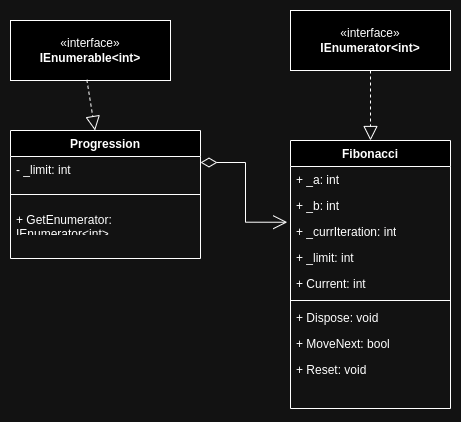

The diagram above was exported from draw.io. Its source (the exported page's mxGraphModel, read from the mxfile embedded in the PNG):
<mxGraphModel dx="1914" dy="1042" grid="1" gridSize="10" guides="1" tooltips="1" connect="1" arrows="1" fold="1" page="1" pageScale="1" pageWidth="850" pageHeight="1100" math="0" shadow="0">
  <root>
    <mxCell id="0" />
    <mxCell id="1" parent="0" />
    <mxCell id="2GTns1xGz7698_mPlwJG-1" value="«interface»&lt;br&gt;&lt;b&gt;IEnumerable&amp;lt;int&amp;gt;&lt;/b&gt;" style="html=1;whiteSpace=wrap;" parent="1" vertex="1">
      <mxGeometry x="30" y="280" width="160" height="60" as="geometry" />
    </mxCell>
    <mxCell id="2GTns1xGz7698_mPlwJG-2" value="«interface»&lt;br&gt;&lt;b&gt;IEnumerator&amp;lt;int&amp;gt;&lt;/b&gt;" style="html=1;whiteSpace=wrap;" parent="1" vertex="1">
      <mxGeometry x="310" y="270" width="160" height="60" as="geometry" />
    </mxCell>
    <mxCell id="2GTns1xGz7698_mPlwJG-4" value="Progression&lt;span style=&quot;color: rgba(0, 0, 0, 0); font-family: monospace; font-size: 0px; font-weight: 400; text-align: start; text-wrap: nowrap;&quot;&gt;%3CmxGraphModel%3E%3Croot%3E%3CmxCell%20id%3D%220%22%2F%3E%3CmxCell%20id%3D%221%22%20parent%3D%220%22%2F%3E%3CmxCell%20id%3D%222%22%20value%3D%22%C2%ABinterface%C2%BB%26lt%3Bbr%26gt%3B%26lt%3Bb%26gt%3BIEnumerable%26lt%3B%2Fb%26gt%3B%22%20style%3D%22html%3D1%3BwhiteSpace%3Dwrap%3B%22%20vertex%3D%221%22%20parent%3D%221%22%3E%3CmxGeometry%20x%3D%22120%22%20y%3D%22240%22%20width%3D%22160%22%20height%3D%2260%22%20as%3D%22geometry%22%2F%3E%3C%2FmxCell%3E%3C%2Froot%3E%3C%2FmxGraphModel%3E&lt;/span&gt;" style="swimlane;fontStyle=1;align=center;verticalAlign=top;childLayout=stackLayout;horizontal=1;startSize=26;horizontalStack=0;resizeParent=1;resizeParentMax=0;resizeLast=0;collapsible=1;marginBottom=0;whiteSpace=wrap;html=1;" parent="1" vertex="1">
      <mxGeometry x="30" y="390" width="190" height="128" as="geometry" />
    </mxCell>
    <mxCell id="2GTns1xGz7698_mPlwJG-34" value="- _limit: int" style="text;strokeColor=none;fillColor=none;align=left;verticalAlign=top;spacingLeft=4;spacingRight=4;overflow=hidden;rotatable=0;points=[[0,0.5],[1,0.5]];portConstraint=eastwest;whiteSpace=wrap;html=1;" parent="2GTns1xGz7698_mPlwJG-4" vertex="1">
      <mxGeometry y="26" width="190" height="26" as="geometry" />
    </mxCell>
    <mxCell id="2GTns1xGz7698_mPlwJG-6" value="" style="line;strokeWidth=1;fillColor=none;align=left;verticalAlign=middle;spacingTop=-1;spacingLeft=3;spacingRight=3;rotatable=0;labelPosition=right;points=[];portConstraint=eastwest;strokeColor=inherit;" parent="2GTns1xGz7698_mPlwJG-4" vertex="1">
      <mxGeometry y="52" width="190" height="24" as="geometry" />
    </mxCell>
    <mxCell id="2GTns1xGz7698_mPlwJG-35" value="+ GetEnumerator: IEnumerator&amp;lt;int&amp;gt;" style="text;strokeColor=none;fillColor=none;align=left;verticalAlign=top;spacingLeft=4;spacingRight=4;overflow=hidden;rotatable=0;points=[[0,0.5],[1,0.5]];portConstraint=eastwest;whiteSpace=wrap;html=1;" parent="2GTns1xGz7698_mPlwJG-4" vertex="1">
      <mxGeometry y="76" width="190" height="26" as="geometry" />
    </mxCell>
    <mxCell id="2GTns1xGz7698_mPlwJG-7" value="&amp;nbsp; &amp;nbsp;&amp;nbsp;" style="text;strokeColor=none;fillColor=none;align=left;verticalAlign=top;spacingLeft=4;spacingRight=4;overflow=hidden;rotatable=0;points=[[0,0.5],[1,0.5]];portConstraint=eastwest;whiteSpace=wrap;html=1;" parent="2GTns1xGz7698_mPlwJG-4" vertex="1">
      <mxGeometry y="102" width="190" height="26" as="geometry" />
    </mxCell>
    <mxCell id="2GTns1xGz7698_mPlwJG-21" value="Fibonacci" style="swimlane;fontStyle=1;align=center;verticalAlign=top;childLayout=stackLayout;horizontal=1;startSize=26;horizontalStack=0;resizeParent=1;resizeParentMax=0;resizeLast=0;collapsible=1;marginBottom=0;whiteSpace=wrap;html=1;" parent="1" vertex="1">
      <mxGeometry x="310" y="400" width="160" height="268" as="geometry" />
    </mxCell>
    <mxCell id="2GTns1xGz7698_mPlwJG-38" value="+ _a: int" style="text;strokeColor=none;fillColor=none;align=left;verticalAlign=top;spacingLeft=4;spacingRight=4;overflow=hidden;rotatable=0;points=[[0,0.5],[1,0.5]];portConstraint=eastwest;whiteSpace=wrap;html=1;" parent="2GTns1xGz7698_mPlwJG-21" vertex="1">
      <mxGeometry y="26" width="160" height="26" as="geometry" />
    </mxCell>
    <mxCell id="2GTns1xGz7698_mPlwJG-39" value="+ _b: int" style="text;strokeColor=none;fillColor=none;align=left;verticalAlign=top;spacingLeft=4;spacingRight=4;overflow=hidden;rotatable=0;points=[[0,0.5],[1,0.5]];portConstraint=eastwest;whiteSpace=wrap;html=1;" parent="2GTns1xGz7698_mPlwJG-21" vertex="1">
      <mxGeometry y="52" width="160" height="26" as="geometry" />
    </mxCell>
    <mxCell id="2GTns1xGz7698_mPlwJG-40" value="+ _currIteration: int" style="text;strokeColor=none;fillColor=none;align=left;verticalAlign=top;spacingLeft=4;spacingRight=4;overflow=hidden;rotatable=0;points=[[0,0.5],[1,0.5]];portConstraint=eastwest;whiteSpace=wrap;html=1;" parent="2GTns1xGz7698_mPlwJG-21" vertex="1">
      <mxGeometry y="78" width="160" height="26" as="geometry" />
    </mxCell>
    <mxCell id="2GTns1xGz7698_mPlwJG-49" value="+ _limit: int" style="text;strokeColor=none;fillColor=none;align=left;verticalAlign=top;spacingLeft=4;spacingRight=4;overflow=hidden;rotatable=0;points=[[0,0.5],[1,0.5]];portConstraint=eastwest;whiteSpace=wrap;html=1;" parent="2GTns1xGz7698_mPlwJG-21" vertex="1">
      <mxGeometry y="104" width="160" height="26" as="geometry" />
    </mxCell>
    <mxCell id="2GTns1xGz7698_mPlwJG-50" value="+ Current: int" style="text;strokeColor=none;fillColor=none;align=left;verticalAlign=top;spacingLeft=4;spacingRight=4;overflow=hidden;rotatable=0;points=[[0,0.5],[1,0.5]];portConstraint=eastwest;whiteSpace=wrap;html=1;" parent="2GTns1xGz7698_mPlwJG-21" vertex="1">
      <mxGeometry y="130" width="160" height="26" as="geometry" />
    </mxCell>
    <mxCell id="2GTns1xGz7698_mPlwJG-22" value="" style="line;strokeWidth=1;fillColor=none;align=left;verticalAlign=middle;spacingTop=-1;spacingLeft=3;spacingRight=3;rotatable=0;labelPosition=right;points=[];portConstraint=eastwest;strokeColor=inherit;" parent="2GTns1xGz7698_mPlwJG-21" vertex="1">
      <mxGeometry y="156" width="160" height="8" as="geometry" />
    </mxCell>
    <mxCell id="2GTns1xGz7698_mPlwJG-41" value="+ Dispose: void" style="text;strokeColor=none;fillColor=none;align=left;verticalAlign=top;spacingLeft=4;spacingRight=4;overflow=hidden;rotatable=0;points=[[0,0.5],[1,0.5]];portConstraint=eastwest;whiteSpace=wrap;html=1;" parent="2GTns1xGz7698_mPlwJG-21" vertex="1">
      <mxGeometry y="164" width="160" height="26" as="geometry" />
    </mxCell>
    <mxCell id="2GTns1xGz7698_mPlwJG-52" value="+ MoveNext: bool" style="text;strokeColor=none;fillColor=none;align=left;verticalAlign=top;spacingLeft=4;spacingRight=4;overflow=hidden;rotatable=0;points=[[0,0.5],[1,0.5]];portConstraint=eastwest;whiteSpace=wrap;html=1;" parent="2GTns1xGz7698_mPlwJG-21" vertex="1">
      <mxGeometry y="190" width="160" height="26" as="geometry" />
    </mxCell>
    <mxCell id="2GTns1xGz7698_mPlwJG-51" value="+ Reset: void" style="text;strokeColor=none;fillColor=none;align=left;verticalAlign=top;spacingLeft=4;spacingRight=4;overflow=hidden;rotatable=0;points=[[0,0.5],[1,0.5]];portConstraint=eastwest;whiteSpace=wrap;html=1;" parent="2GTns1xGz7698_mPlwJG-21" vertex="1">
      <mxGeometry y="216" width="160" height="26" as="geometry" />
    </mxCell>
    <mxCell id="2GTns1xGz7698_mPlwJG-23" value="&amp;nbsp; &amp;nbsp;&amp;nbsp;" style="text;strokeColor=none;fillColor=none;align=left;verticalAlign=top;spacingLeft=4;spacingRight=4;overflow=hidden;rotatable=0;points=[[0,0.5],[1,0.5]];portConstraint=eastwest;whiteSpace=wrap;html=1;" parent="2GTns1xGz7698_mPlwJG-21" vertex="1">
      <mxGeometry y="242" width="160" height="26" as="geometry" />
    </mxCell>
    <mxCell id="2GTns1xGz7698_mPlwJG-28" value="" style="endArrow=open;html=1;endSize=12;startArrow=diamondThin;startSize=14;startFill=0;edgeStyle=orthogonalEdgeStyle;align=left;verticalAlign=bottom;rounded=0;entryX=-0.02;entryY=0.305;entryDx=0;entryDy=0;exitX=1;exitY=0.25;exitDx=0;exitDy=0;entryPerimeter=0;" parent="1" source="2GTns1xGz7698_mPlwJG-4" target="2GTns1xGz7698_mPlwJG-21" edge="1">
      <mxGeometry x="-1" y="3" relative="1" as="geometry">
        <mxPoint x="280" y="520" as="sourcePoint" />
        <mxPoint x="280" y="410" as="targetPoint" />
      </mxGeometry>
    </mxCell>
    <mxCell id="2GTns1xGz7698_mPlwJG-31" value="" style="endArrow=block;dashed=1;endFill=0;endSize=12;html=1;rounded=0;exitX=0.5;exitY=1;exitDx=0;exitDy=0;entryX=0.5;entryY=0;entryDx=0;entryDy=0;" parent="1" source="2GTns1xGz7698_mPlwJG-2" target="2GTns1xGz7698_mPlwJG-21" edge="1">
      <mxGeometry width="160" relative="1" as="geometry">
        <mxPoint x="290" y="410" as="sourcePoint" />
        <mxPoint x="450" y="410" as="targetPoint" />
      </mxGeometry>
    </mxCell>
    <mxCell id="2GTns1xGz7698_mPlwJG-32" value="" style="endArrow=block;dashed=1;endFill=0;endSize=12;html=1;rounded=0;exitX=0.477;exitY=0.989;exitDx=0;exitDy=0;exitPerimeter=0;" parent="1" source="2GTns1xGz7698_mPlwJG-1" target="2GTns1xGz7698_mPlwJG-4" edge="1">
      <mxGeometry width="160" relative="1" as="geometry">
        <mxPoint x="400" y="340" as="sourcePoint" />
        <mxPoint x="400" y="410" as="targetPoint" />
      </mxGeometry>
    </mxCell>
  </root>
</mxGraphModel>